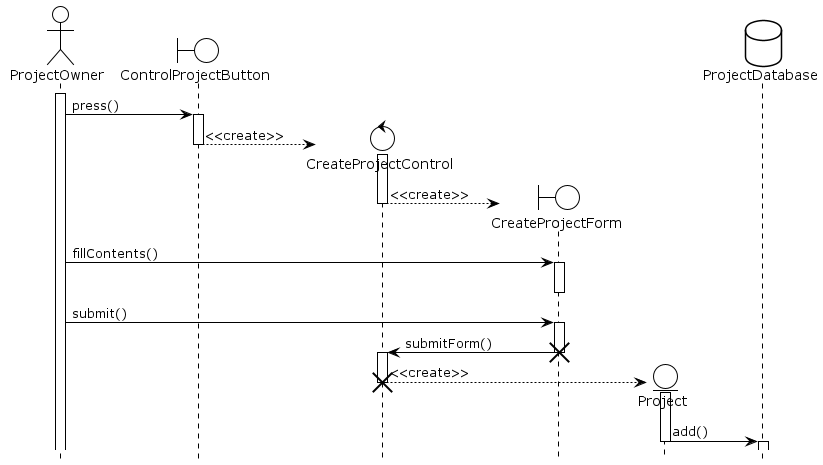

The diagram above was rendered by PlantUML. Its source (embedded in the PNG):
@startuml CreateProject
!theme plain
hide footbox
actor ProjectOwner as po
boundary ControlProjectButton as cpb
control CreateProjectControl as cpc
boundary CreateProjectForm as cpf
entity Project as p
database ProjectDatabase as pd

activate po

po -> cpb : press()
activate cpb

create cpc
cpb --> cpc : <<create>>
deactivate cpb
activate cpc

create cpf
cpc --> cpf : <<create>>
deactivate cpc

po -> cpf : fillContents()
activate cpf
deactivate cpf

po -> cpf : submit()
activate cpf

cpf -> cpc : submitForm()
destroy cpf
activate cpc

create p
cpc --> p : <<create>>
destroy cpc
activate p

p -> pd : add()
deactivate p
activate pd
deactivate pd
@enduml